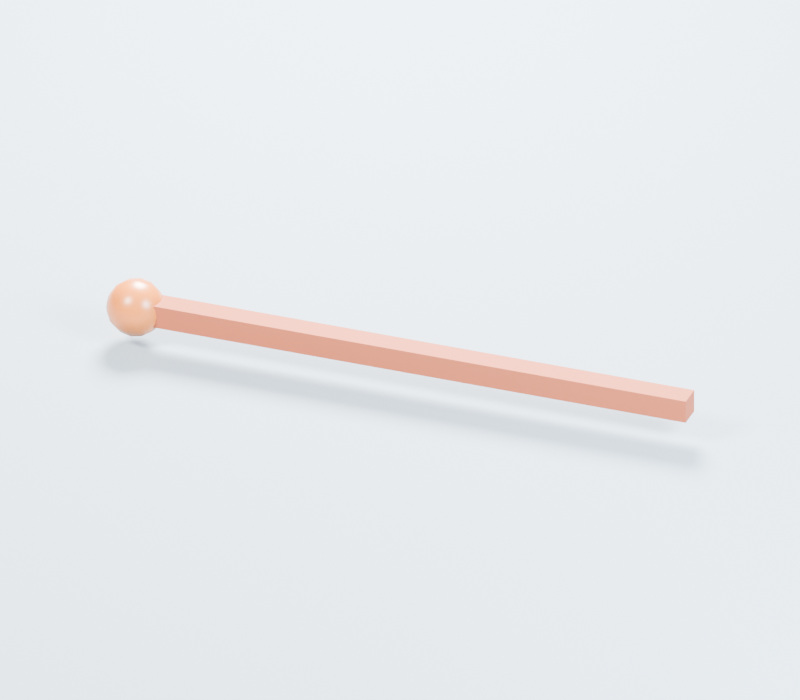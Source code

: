 # Source: wooden-splint.blend  (saved by Blender 5.3.31; exported with 4.5.12 LTS)
import bpy
from mathutils import Matrix  # noqa: F401  (used for matrix-valued properties, if any)

bpy.ops.wm.read_factory_settings(use_empty=True)
scene = bpy.context.scene
scene.name = 'Scene'

# ---- collections
col_asset = bpy.data.collections.new('ASSET'); scene.collection.children.link(col_asset)
col_preview_only = bpy.data.collections.new('PREVIEW ONLY'); scene.collection.children.link(col_preview_only)

# ---- materials (node trees are filled in below, after node groups)
mat_wooden_splint_part_1 = bpy.data.materials.new('wooden-splint part 1')
mat_wooden_splint_part_1.diffuse_color = (0.3218, 0.06615, 0.02167, 1.0)
mat_wooden_splint_part_2 = bpy.data.materials.new('wooden-splint part 2')
mat_wooden_splint_part_2.diffuse_color = (0.5157, 0.135, 0.01566, 1.0)
mat_neutral_gray_studio_floor = bpy.data.materials.new('Neutral gray studio floor')

# ---- material node trees
mat_wooden_splint_part_1.use_nodes = True; mat_wooden_splint_part_1.node_tree.nodes.clear()
_N = mat_wooden_splint_part_1.node_tree.nodes; _L = mat_wooden_splint_part_1.node_tree.links
n0 = _N.new('ShaderNodeBsdfPrincipled'); n0.name = 'Principled BSDF'; n0.location = (-200, 100)
n0.inputs[0].default_value = (0.3218, 0.06615, 0.02167, 1.0)
n0.inputs[2].default_value = 0.8
n0.inputs[10].default_value = 0.005
n1 = _N.new('ShaderNodeOutputMaterial'); n1.name = 'Material Output'; n1.location = (200, 100)
_L.new(n0.outputs[0], n1.inputs[0])
n1.is_active_output = True
mat_wooden_splint_part_2.use_nodes = True; mat_wooden_splint_part_2.node_tree.nodes.clear()
_N = mat_wooden_splint_part_2.node_tree.nodes; _L = mat_wooden_splint_part_2.node_tree.links
n0 = _N.new('ShaderNodeBsdfPrincipled'); n0.name = 'Principled BSDF'; n0.location = (-200, 100)
n0.inputs[0].default_value = (0.5157, 0.135, 0.01566, 1.0)
n0.inputs[2].default_value = 0.34
n0.inputs[10].default_value = 0.005
n1 = _N.new('ShaderNodeOutputMaterial'); n1.name = 'Material Output'; n1.location = (200, 100)
_L.new(n0.outputs[0], n1.inputs[0])
n1.is_active_output = True
mat_neutral_gray_studio_floor.use_nodes = True; mat_neutral_gray_studio_floor.node_tree.nodes.clear()
_N = mat_neutral_gray_studio_floor.node_tree.nodes; _L = mat_neutral_gray_studio_floor.node_tree.links
n0 = _N.new('ShaderNodeBsdfPrincipled'); n0.name = 'Principled BSDF'; n0.location = (-200, 100)
n0.inputs[0].default_value = (0.24, 0.29, 0.34, 1.0)
n0.inputs[2].default_value = 0.82
n0.inputs[10].default_value = 0.005
n1 = _N.new('ShaderNodeOutputMaterial'); n1.name = 'Material Output'; n1.location = (200, 100)
_L.new(n0.outputs[0], n1.inputs[0])
n1.is_active_output = True

# ---- world
world_neutral_studio = bpy.data.worlds.new('Neutral Studio'); scene.world = world_neutral_studio
world_neutral_studio.use_nodes = True; world_neutral_studio.node_tree.nodes.clear()
_N = world_neutral_studio.node_tree.nodes; _L = world_neutral_studio.node_tree.links
n0 = _N.new('ShaderNodeBackground'); n0.name = 'Background'; n0.location = (-200, 100)
n0.inputs[0].default_value = (0.63, 0.72, 0.84, 1.0)
n0.inputs[1].default_value = 0.46
n1 = _N.new('ShaderNodeOutputWorld'); n1.name = 'World Output'; n1.location = (200, 100)
_L.new(n0.outputs[0], n1.inputs[0])
n1.is_active_output = True

# ---- cameras
cam_asset_camera = bpy.data.cameras.new('Asset Camera')
cam_asset_camera.type = 'ORTHO'
cam_asset_camera.clip_start = 0.0003553
cam_asset_camera.clip_end = 4.264
cam_asset_camera.ortho_scale = 0.1377

# ---- lights
light_key_softbox = bpy.data.lights.new('Key softbox', 'AREA')
light_key_softbox.color = (1.0, 0.95, 0.86)
light_key_softbox.energy = 6.477
light_key_softbox.shape = 'DISK'
light_key_softbox.size = 0.1173
light_side_softbox = bpy.data.lights.new('Side softbox', 'AREA')
light_side_softbox.color = (0.78, 0.9, 1.0)
light_side_softbox.energy = 4.659
light_side_softbox.shape = 'DISK'
light_side_softbox.size = 0.1173
light_rim_softbox = bpy.data.lights.new('Rim softbox', 'AREA')
light_rim_softbox.energy = 8.636
light_rim_softbox.shape = 'DISK'
light_rim_softbox.size = 0.1173

# ---- meshes
me_wooden_splint_part_1 = bpy.data.meshes.new('wooden-splint part 1')
me_wooden_splint_part_1.from_pydata([(0.1015, -0.00215, -0.0021), (0.1015, 0.00215, -0.0021), (-0.0015, -0.00215, -0.0021), (-0.0015, 0.00215, -0.0021), (0.1015, 0.00215, 0.0021), (0.1015, -0.00215, 0.0021), (-0.0015, 0.00215, 0.0021), (-0.0015, -0.00215, 0.0021), (0.1015, 0.00215, 0.0021), (0.1015, 0.00215, -0.0021), (0.1015, -0.00215, 0.0021), (0.1015, -0.00215, -0.0021), (-0.0015, -0.00215, 0.0021), (-0.0015, -0.00215, -0.0021), (-0.0015, 0.00215, 0.0021), (-0.0015, 0.00215, -0.0021), (0.1015, -0.00215, 0.0021), (0.1015, -0.00215, -0.0021), (-0.0015, -0.00215, 0.0021), (-0.0015, -0.00215, -0.0021), (0.1015, 0.00215, -0.0021), (0.1015, 0.00215, 0.0021), (-0.0015, 0.00215, -0.0021), (-0.0015, 0.00215, 0.0021)], [], [(0, 2, 1), (2, 3, 1), (4, 6, 5), (6, 7, 5), (8, 10, 9), (10, 11, 9), (12, 14, 13), (14, 15, 13), (16, 18, 17), (18, 19, 17), (20, 22, 21), (22, 23, 21)])
me_wooden_splint_part_1.polygons.foreach_set('use_smooth', [True] * 12)
me_wooden_splint_part_1.materials.append(mat_wooden_splint_part_1)
me_wooden_splint_part_1.update()
me_wooden_splint_part_1.normals_split_custom_set([tuple(v) for v in zip(*[iter([0.0, 0.0, -1.0, 0.0, 0.0, -1.0, 0.0, 0.0, -1.0, 0.0, 0.0, -1.0, 0.0, 0.0, -1.0, 0.0, 0.0, -1.0, 0.0, 0.0, 1.0, 0.0, 0.0, 1.0, 0.0, 0.0, 1.0, 0.0, 0.0, 1.0, 0.0, 0.0, 1.0, 0.0, 0.0, 1.0, 1.0, 0.0, 0.0, 1.0, 0.0, 0.0, 1.0, 0.0, 0.0, 1.0, 0.0, 0.0, 1.0, 0.0, 0.0, 1.0, 0.0, 0.0, -1.0, 0.0, 0.0, -1.0, 0.0, 0.0, -1.0, 0.0, 0.0, -1.0, 0.0, 0.0, -1.0, 0.0, 0.0, -1.0, 0.0, 0.0, 0.0, -1.0, 0.0, 0.0, -1.0, 0.0, 0.0, -1.0, 0.0, 0.0, -1.0, 0.0, 0.0, -1.0, 0.0, 0.0, -1.0, 0.0, 0.0, 1.0, 0.0, 0.0, 1.0, 0.0, 0.0, 1.0, 0.0, 0.0, 1.0, 0.0, 0.0, 1.0, 0.0, 0.0, 1.0, 0.0])] * 3)])
me_wooden_splint_part_2 = bpy.data.meshes.new('wooden-splint part 2')
me_wooden_splint_part_2.from_pydata([(0.0051, 0.0, 3.123e-19), (0.0051, 0.0, 3.123e-19), (0.0051, 0.0, 3.123e-19), (0.0051, 0.0, 3.123e-19), (0.0051, 0.0, 3.123e-19), (0.0051, 0.0, 3.123e-19), (0.0051, 0.0, 3.123e-19), (0.0051, 0.0, 3.123e-19), (0.0051, 0.0, 3.123e-19), (0.0051, 0.0, 3.123e-19), (0.0051, 0.0, 3.123e-19), (0.0051, 0.0, 3.123e-19), (0.0051, 0.0, 3.123e-19), (0.004712, 0.0, 0.001952), (0.004712, -0.0009758, 0.00169), (0.004712, -0.00169, 0.0009758), (0.004712, -0.001952, 4.08e-19), (0.004712, -0.00169, -0.0009758), (0.004712, -0.0009758, -0.00169), (0.004712, -2.39e-19, -0.001952), (0.004712, 0.0009758, -0.00169), (0.004712, 0.00169, -0.0009758), (0.004712, 0.001952, -7.001e-20), (0.004712, 0.00169, 0.0009758), (0.004712, 0.0009758, 0.00169), (0.004712, 4.78e-19, 0.001952), (0.003606, 0.0, 0.003606), (0.003606, -0.001803, 0.003123), (0.003606, -0.003123, 0.001803), (0.003606, -0.003606, 4.416e-19), (0.003606, -0.003123, -0.001803), (0.003606, -0.001803, -0.003123), (0.003606, -4.416e-19, -0.003606), (0.003606, 0.001803, -0.003123), (0.003606, 0.003123, -0.001803), (0.003606, 0.003606, -4.416e-19), (0.003606, 0.003123, 0.001803), (0.003606, 0.001803, 0.003123), (0.003606, 8.833e-19, 0.003606), (0.001952, 0.0, 0.004712), (0.001952, -0.002356, 0.004081), (0.001952, -0.004081, 0.002356), (0.001952, -0.004712, 4.08e-19), (0.001952, -0.004081, -0.002356), (0.001952, -0.002356, -0.004081), (0.001952, -5.77e-19, -0.004712), (0.001952, 0.002356, -0.004081), (0.001952, 0.004081, -0.002356), (0.001952, 0.004712, -7.46e-19), (0.001952, 0.004081, 0.002356), (0.001952, 0.002356, 0.004081), (0.001952, 1.154e-18, 0.004712), (1.037e-26, 0.0, 0.0051), (4.184e-20, -0.00255, 0.004417), (1.561e-19, -0.004417, 0.00255), (3.123e-19, -0.0051, 3.123e-19), (4.684e-19, -0.004417, -0.00255), (5.827e-19, -0.00255, -0.004417), (6.246e-19, -6.246e-19, -0.0051), (5.827e-19, 0.00255, -0.004417), (4.684e-19, 0.004417, -0.00255), (3.123e-19, 0.0051, -9.369e-19), (1.561e-19, 0.004417, 0.00255), (4.184e-20, 0.00255, 0.004417), (1.037e-26, 1.249e-18, 0.0051), (-0.001952, 0.0, 0.004712), (-0.001952, -0.002356, 0.004081), (-0.001952, -0.004081, 0.002356), (-0.001952, -0.004712, 1.69e-19), (-0.001952, -0.004081, -0.002356), (-0.001952, -0.002356, -0.004081), (-0.001952, -5.77e-19, -0.004712), (-0.001952, 0.002356, -0.004081), (-0.001952, 0.004081, -0.002356), (-0.001952, 0.004712, -9.85e-19), (-0.001952, 0.004081, 0.002356), (-0.001952, 0.002356, 0.004081), (-0.001952, 1.154e-18, 0.004712), (-0.003606, 0.0, 0.003606), (-0.003606, -0.001803, 0.003123), (-0.003606, -0.003123, 0.001803), (-0.003606, -0.003606, 8.809e-27), (-0.003606, -0.003123, -0.001803), (-0.003606, -0.001803, -0.003123), (-0.003606, -4.416e-19, -0.003606), (-0.003606, 0.001803, -0.003123), (-0.003606, 0.003123, -0.001803), (-0.003606, 0.003606, -8.833e-19), (-0.003606, 0.003123, 0.001803), (-0.003606, 0.001803, 0.003123), (-0.003606, 8.833e-19, 0.003606), (-0.004712, 0.0, 0.001952), (-0.004712, -0.0009758, 0.00169), (-0.004712, -0.00169, 0.0009758), (-0.004712, -0.001952, -1.69e-19), (-0.004712, -0.00169, -0.0009758), (-0.004712, -0.0009758, -0.00169), (-0.004712, -2.39e-19, -0.001952), (-0.004712, 0.0009758, -0.00169), (-0.004712, 0.00169, -0.0009758), (-0.004712, 0.001952, -6.47e-19), (-0.004712, 0.00169, 0.0009758), (-0.004712, 0.0009758, 0.00169), (-0.004712, 4.78e-19, 0.001952), (-0.0051, 0.0, 3.123e-19), (-0.0051, -3.123e-19, 2.286e-19), (-0.0051, -5.409e-19, 1.037e-26), (-0.0051, -6.246e-19, -3.123e-19), (-0.0051, -5.409e-19, -6.246e-19), (-0.0051, -3.123e-19, -8.532e-19), (-0.0051, -7.649e-35, -9.369e-19), (-0.0051, 3.123e-19, -8.532e-19), (-0.0051, 5.409e-19, -6.246e-19), (-0.0051, 6.246e-19, -3.123e-19), (-0.0051, 5.409e-19, 1.037e-26), (-0.0051, 3.123e-19, 2.286e-19), (-0.0051, 1.53e-34, 3.123e-19)], [], [(0, 13, 14), (1, 14, 15), (2, 15, 16), (3, 16, 17), (4, 17, 18), (5, 18, 19), (6, 19, 20), (7, 20, 21), (8, 21, 22), (9, 22, 23), (10, 23, 24), (11, 24, 25), (14, 13, 27), (13, 26, 27), (15, 14, 28), (14, 27, 28), (16, 15, 29), (15, 28, 29), (17, 16, 30), (16, 29, 30), (18, 17, 31), (17, 30, 31), (19, 18, 32), (18, 31, 32), (20, 19, 33), (19, 32, 33), (21, 20, 34), (20, 33, 34), (22, 21, 35), (21, 34, 35), (23, 22, 36), (22, 35, 36), (24, 23, 37), (23, 36, 37), (25, 24, 38), (24, 37, 38), (27, 26, 40), (26, 39, 40), (28, 27, 41), (27, 40, 41), (29, 28, 42), (28, 41, 42), (30, 29, 43), (29, 42, 43), (31, 30, 44), (30, 43, 44), (32, 31, 45), (31, 44, 45), (33, 32, 46), (32, 45, 46), (34, 33, 47), (33, 46, 47), (35, 34, 48), (34, 47, 48), (36, 35, 49), (35, 48, 49), (37, 36, 50), (36, 49, 50), (38, 37, 51), (37, 50, 51), (40, 39, 53), (39, 52, 53), (41, 40, 54), (40, 53, 54), (42, 41, 55), (41, 54, 55), (43, 42, 56), (42, 55, 56), (44, 43, 57), (43, 56, 57), (45, 44, 58), (44, 57, 58), (46, 45, 59), (45, 58, 59), (47, 46, 60), (46, 59, 60), (48, 47, 61), (47, 60, 61), (49, 48, 62), (48, 61, 62), (50, 49, 63), (49, 62, 63), (51, 50, 64), (50, 63, 64), (53, 52, 66), (52, 65, 66), (54, 53, 67), (53, 66, 67), (55, 54, 68), (54, 67, 68), (56, 55, 69), (55, 68, 69), (57, 56, 70), (56, 69, 70), (58, 57, 71), (57, 70, 71), (59, 58, 72), (58, 71, 72), (60, 59, 73), (59, 72, 73), (61, 60, 74), (60, 73, 74), (62, 61, 75), (61, 74, 75), (63, 62, 76), (62, 75, 76), (64, 63, 77), (63, 76, 77), (66, 65, 79), (65, 78, 79), (67, 66, 80), (66, 79, 80), (68, 67, 81), (67, 80, 81), (69, 68, 82), (68, 81, 82), (70, 69, 83), (69, 82, 83), (71, 70, 84), (70, 83, 84), (72, 71, 85), (71, 84, 85), (73, 72, 86), (72, 85, 86), (74, 73, 87), (73, 86, 87), (75, 74, 88), (74, 87, 88), (76, 75, 89), (75, 88, 89), (77, 76, 90), (76, 89, 90), (79, 78, 92), (78, 91, 92), (80, 79, 93), (79, 92, 93), (81, 80, 94), (80, 93, 94), (82, 81, 95), (81, 94, 95), (83, 82, 96), (82, 95, 96), (84, 83, 97), (83, 96, 97), (85, 84, 98), (84, 97, 98), (86, 85, 99), (85, 98, 99), (87, 86, 100), (86, 99, 100), (88, 87, 101), (87, 100, 101), (89, 88, 102), (88, 101, 102), (90, 89, 103), (89, 102, 103), (92, 91, 105), (93, 92, 106), (94, 93, 107), (95, 94, 108), (96, 95, 109), (97, 96, 110), (98, 97, 111), (99, 98, 112), (100, 99, 113), (101, 100, 114), (102, 101, 115), (103, 102, 116)])
me_wooden_splint_part_2.polygons.foreach_set('use_smooth', [True] * 168)
me_wooden_splint_part_2.materials.append(mat_wooden_splint_part_2)
me_wooden_splint_part_2.update()
me_wooden_splint_part_2.normals_split_custom_set([tuple(v) for v in zip(*[iter([1.0, -2.295e-05, 1.779e-05, 0.9239, -4.932e-06, 0.3827, 0.9239, -0.1914, 0.3314, 1.0, -2.93e-05, 3.804e-06, 0.9239, -0.1914, 0.3314, 0.9239, -0.3314, 0.1913, 1.0, -2.671e-05, -1.131e-05, 0.9239, -0.3314, 0.1913, 0.9239, -0.3827, -1.306e-06, 1.0, -1.744e-05, -2.33e-05, 0.9239, -0.3827, -1.306e-06, 0.9239, -0.3314, -0.1914, 1.0, -3.966e-06, -2.914e-05, 0.9239, -0.3314, -0.1914, 0.9239, -0.1913, -0.3314, 1.0, 1.175e-05, -2.709e-05, 0.9239, -0.1913, -0.3314, 0.9239, 1.359e-06, -0.3827, 1.0, 2.295e-05, -1.779e-05, 0.9239, 1.359e-06, -0.3827, 0.9239, 0.1914, -0.3314, 1.0, 2.93e-05, -3.804e-06, 0.9239, 0.1914, -0.3314, 0.9239, 0.3314, -0.1913, 1.0, 2.671e-05, 1.131e-05, 0.9239, 0.3314, -0.1913, 0.9239, 0.3827, 1.306e-06, 1.0, 1.744e-05, 2.33e-05, 0.9239, 0.3827, 1.306e-06, 0.9239, 0.3314, 0.1914, 1.0, 3.966e-06, 2.914e-05, 0.9239, 0.3314, 0.1914, 0.9239, 0.1913, 0.3314, 1.0, -1.175e-05, 2.709e-05, 0.9239, 0.1913, 0.3314, 0.9239, 3.852e-06, 0.3827, 0.9239, -0.1914, 0.3314, 0.9239, -4.932e-06, 0.3827, 0.7071, -0.3536, 0.6124, 0.9239, -4.932e-06, 0.3827, 0.7071, -3.345e-05, 0.7071, 0.7071, -0.3536, 0.6124, 0.9239, -0.3314, 0.1913, 0.9239, -0.1914, 0.3314, 0.7071, -0.6124, 0.3536, 0.9239, -0.1914, 0.3314, 0.7071, -0.3536, 0.6124, 0.7071, -0.6124, 0.3536, 0.9239, -0.3827, -1.306e-06, 0.9239, -0.3314, 0.1913, 0.7071, -0.7071, -3.099e-06, 0.9239, -0.3314, 0.1913, 0.7071, -0.6124, 0.3536, 0.7071, -0.7071, -3.099e-06, 0.9239, -0.3314, -0.1914, 0.9239, -0.3827, -1.306e-06, 0.7071, -0.6124, -0.3536, 0.9239, -0.3827, -1.306e-06, 0.7071, -0.7071, -3.099e-06, 0.7071, -0.6124, -0.3536, 0.9239, -0.1913, -0.3314, 0.9239, -0.3314, -0.1914, 0.7071, -0.3536, -0.6124, 0.9239, -0.3314, -0.1914, 0.7071, -0.6124, -0.3536, 0.7071, -0.3536, -0.6124, 0.9239, 1.359e-06, -0.3827, 0.9239, -0.1913, -0.3314, 0.7071, 2.998e-06, -0.7071, 0.9239, -0.1913, -0.3314, 0.7071, -0.3536, -0.6124, 0.7071, 2.998e-06, -0.7071, 0.9239, 0.1914, -0.3314, 0.9239, 1.359e-06, -0.3827, 0.7071, 0.3536, -0.6124, 0.9239, 1.359e-06, -0.3827, 0.7071, 2.998e-06, -0.7071, 0.7071, 0.3536, -0.6124, 0.9239, 0.3314, -0.1913, 0.9239, 0.1914, -0.3314, 0.7071, 0.6124, -0.3536, 0.9239, 0.1914, -0.3314, 0.7071, 0.3536, -0.6124, 0.7071, 0.6124, -0.3536, 0.9239, 0.3827, 1.306e-06, 0.9239, 0.3314, -0.1913, 0.7071, 0.7071, 3.099e-06, 0.9239, 0.3314, -0.1913, 0.7071, 0.6124, -0.3536, 0.7071, 0.7071, 3.099e-06, 0.9239, 0.3314, 0.1914, 0.9239, 0.3827, 1.306e-06, 0.7071, 0.6124, 0.3536, 0.9239, 0.3827, 1.306e-06, 0.7071, 0.7071, 3.099e-06, 0.7071, 0.6124, 0.3536, 0.9239, 0.1913, 0.3314, 0.9239, 0.3314, 0.1914, 0.7071, 0.3536, 0.6124, 0.9239, 0.3314, 0.1914, 0.7071, 0.6124, 0.3536, 0.7071, 0.3536, 0.6124, 0.9239, 3.852e-06, 0.3827, 0.9239, 0.1913, 0.3314, 0.7071, 6.266e-05, 0.7071, 0.9239, 0.1913, 0.3314, 0.7071, 0.3536, 0.6124, 0.7071, 6.266e-05, 0.7071, 0.7071, -0.3536, 0.6124, 0.7071, -3.345e-05, 0.7071, 0.3827, -0.4619, 0.8001, 0.7071, -3.345e-05, 0.7071, 0.3827, -2.371e-05, 0.9239, 0.3827, -0.4619, 0.8001, 0.7071, -0.6124, 0.3536, 0.7071, -0.3536, 0.6124, 0.3827, -0.8001, 0.4619, 0.7071, -0.3536, 0.6124, 0.3827, -0.4619, 0.8001, 0.3827, -0.8001, 0.4619, 0.7071, -0.7071, -3.099e-06, 0.7071, -0.6124, 0.3536, 0.3827, -0.9239, -1.739e-06, 0.7071, -0.6124, 0.3536, 0.3827, -0.8001, 0.4619, 0.3827, -0.9239, -1.739e-06, 0.7071, -0.6124, -0.3536, 0.7071, -0.7071, -3.099e-06, 0.3827, -0.8001, -0.4619, 0.7071, -0.7071, -3.099e-06, 0.3827, -0.9239, -1.739e-06, 0.3827, -0.8001, -0.4619, 0.7071, -0.3536, -0.6124, 0.7071, -0.6124, -0.3536, 0.3827, -0.4619, -0.8001, 0.7071, -0.6124, -0.3536, 0.3827, -0.8001, -0.4619, 0.3827, -0.4619, -0.8001, 0.7071, 2.998e-06, -0.7071, 0.7071, -0.3536, -0.6124, 0.3827, 1.795e-06, -0.9239, 0.7071, -0.3536, -0.6124, 0.3827, -0.4619, -0.8001, 0.3827, 1.795e-06, -0.9239, 0.7071, 0.3536, -0.6124, 0.7071, 2.998e-06, -0.7071, 0.3827, 0.4619, -0.8001, 0.7071, 2.998e-06, -0.7071, 0.3827, 1.795e-06, -0.9239, 0.3827, 0.4619, -0.8001, 0.7071, 0.6124, -0.3536, 0.7071, 0.3536, -0.6124, 0.3827, 0.8001, -0.4619, 0.7071, 0.3536, -0.6124, 0.3827, 0.4619, -0.8001, 0.3827, 0.8001, -0.4619, 0.7071, 0.7071, 3.099e-06, 0.7071, 0.6124, -0.3536, 0.3827, 0.9239, 1.739e-06, 0.7071, 0.6124, -0.3536, 0.3827, 0.8001, -0.4619, 0.3827, 0.9239, 1.739e-06, 0.7071, 0.6124, 0.3536, 0.7071, 0.7071, 3.099e-06, 0.3827, 0.8001, 0.4619, 0.7071, 0.7071, 3.099e-06, 0.3827, 0.9239, 1.739e-06, 0.3827, 0.8001, 0.4619, 0.7071, 0.3536, 0.6124, 0.7071, 0.6124, 0.3536, 0.3827, 0.4619, 0.8001, 0.7071, 0.6124, 0.3536, 0.3827, 0.8001, 0.4619, 0.3827, 0.4619, 0.8001, 0.7071, 6.266e-05, 0.7071, 0.7071, 0.3536, 0.6124, 0.3827, 3.265e-05, 0.9239, 0.7071, 0.3536, 0.6124, 0.3827, 0.4619, 0.8001, 0.3827, 3.265e-05, 0.9239, 0.3827, -0.4619, 0.8001, 0.3827, -2.371e-05, 0.9239, -1.24e-07, -0.5, 0.866, 0.3827, -2.371e-05, 0.9239, -1.797e-05, -4.476e-05, 1.0, -1.24e-07, -0.5, 0.866, 0.3827, -0.8001, 0.4619, 0.3827, -0.4619, 0.8001, 1.55e-08, -0.866, 0.5, 0.3827, -0.4619, 0.8001, -1.24e-07, -0.5, 0.866, 1.55e-08, -0.866, 0.5, 0.3827, -0.9239, -1.739e-06, 0.3827, -0.8001, 0.4619, 0.0, -1.0, -5.166e-09, 0.3827, -0.8001, 0.4619, 1.55e-08, -0.866, 0.5, 0.0, -1.0, -5.166e-09, 0.3827, -0.8001, -0.4619, 0.3827, -0.9239, -1.739e-06, -2.067e-08, -0.866, -0.5, 0.3827, -0.9239, -1.739e-06, 0.0, -1.0, -5.166e-09, -2.067e-08, -0.866, -0.5, 0.3827, -0.4619, -0.8001, 0.3827, -0.8001, -0.4619, 9.299e-08, -0.5, -0.866, 0.3827, -0.8001, -0.4619, -2.067e-08, -0.866, -0.5, 9.299e-08, -0.5, -0.866, 0.3827, 1.795e-06, -0.9239, 0.3827, -0.4619, -0.8001, 0.0, 0.0, -1.0, 0.3827, -0.4619, -0.8001, 9.299e-08, -0.5, -0.866, 0.0, 0.0, -1.0, 0.3827, 0.4619, -0.8001, 0.3827, 1.795e-06, -0.9239, -1.24e-07, 0.5, -0.866, 0.3827, 1.795e-06, -0.9239, 0.0, 0.0, -1.0, -1.24e-07, 0.5, -0.866, 0.3827, 0.8001, -0.4619, 0.3827, 0.4619, -0.8001, 1.55e-08, 0.866, -0.5, 0.3827, 0.4619, -0.8001, -1.24e-07, 0.5, -0.866, 1.55e-08, 0.866, -0.5, 0.3827, 0.9239, 1.739e-06, 0.3827, 0.8001, -0.4619, 0.0, 1.0, 5.166e-09, 0.3827, 0.8001, -0.4619, 1.55e-08, 0.866, -0.5, 0.0, 1.0, 5.166e-09, 0.3827, 0.8001, 0.4619, 0.3827, 0.9239, 1.739e-06, -2.067e-08, 0.866, 0.5, 0.3827, 0.9239, 1.739e-06, 0.0, 1.0, 5.166e-09, -2.067e-08, 0.866, 0.5, 0.3827, 0.4619, 0.8001, 0.3827, 0.8001, 0.4619, 9.299e-08, 0.5, 0.866, 0.3827, 0.8001, 0.4619, -2.067e-08, 0.866, 0.5, 9.299e-08, 0.5, 0.866, 0.3827, 3.265e-05, 0.9239, 0.3827, 0.4619, 0.8001, 1.797e-05, 4.476e-05, 1.0, 0.3827, 0.4619, 0.8001, 9.299e-08, 0.5, 0.866, 1.797e-05, 4.476e-05, 1.0, -1.24e-07, -0.5, 0.866, -1.797e-05, -4.476e-05, 1.0, -0.3827, -0.4619, 0.8001, -1.797e-05, -4.476e-05, 1.0, -0.3827, -3.265e-05, 0.9239, -0.3827, -0.4619, 0.8001, 1.55e-08, -0.866, 0.5, -1.24e-07, -0.5, 0.866, -0.3827, -0.8001, 0.4619, -1.24e-07, -0.5, 0.866, -0.3827, -0.4619, 0.8001, -0.3827, -0.8001, 0.4619, 0.0, -1.0, -5.166e-09, 1.55e-08, -0.866, 0.5, -0.3827, -0.9239, -1.65e-06, 1.55e-08, -0.866, 0.5, -0.3827, -0.8001, 0.4619, -0.3827, -0.9239, -1.65e-06, -2.067e-08, -0.866, -0.5, 0.0, -1.0, -5.166e-09, -0.3827, -0.8001, -0.4619, 0.0, -1.0, -5.166e-09, -0.3827, -0.9239, -1.65e-06, -0.3827, -0.8001, -0.4619, 9.299e-08, -0.5, -0.866, -2.067e-08, -0.866, -0.5, -0.3827, -0.4619, -0.8001, -2.067e-08, -0.866, -0.5, -0.3827, -0.8001, -0.4619, -0.3827, -0.4619, -0.8001, 0.0, 0.0, -1.0, 9.299e-08, -0.5, -0.866, -0.3827, -6.525e-07, -0.9239, 9.299e-08, -0.5, -0.866, -0.3827, -0.4619, -0.8001, -0.3827, -6.525e-07, -0.9239, -1.24e-07, 0.5, -0.866, 0.0, 0.0, -1.0, -0.3827, 0.4619, -0.8001, 0.0, 0.0, -1.0, -0.3827, -6.525e-07, -0.9239, -0.3827, 0.4619, -0.8001, 1.55e-08, 0.866, -0.5, -1.24e-07, 0.5, -0.866, -0.3827, 0.8001, -0.4619, -1.24e-07, 0.5, -0.866, -0.3827, 0.4619, -0.8001, -0.3827, 0.8001, -0.4619, 0.0, 1.0, 5.166e-09, 1.55e-08, 0.866, -0.5, -0.3827, 0.9239, 1.65e-06, 1.55e-08, 0.866, -0.5, -0.3827, 0.8001, -0.4619, -0.3827, 0.9239, 1.65e-06, -2.067e-08, 0.866, 0.5, 0.0, 1.0, 5.166e-09, -0.3827, 0.8001, 0.4619, 0.0, 1.0, 5.166e-09, -0.3827, 0.9239, 1.65e-06, -0.3827, 0.8001, 0.4619, 9.299e-08, 0.5, 0.866, -2.067e-08, 0.866, 0.5, -0.3827, 0.4619, 0.8001, -2.067e-08, 0.866, 0.5, -0.3827, 0.8001, 0.4619, -0.3827, 0.4619, 0.8001, 1.797e-05, 4.476e-05, 1.0, 9.299e-08, 0.5, 0.866, -0.3827, 2.371e-05, 0.9239, 9.299e-08, 0.5, 0.866, -0.3827, 0.4619, 0.8001, -0.3827, 2.371e-05, 0.9239, -0.3827, -0.4619, 0.8001, -0.3827, -3.265e-05, 0.9239, -0.7071, -0.3536, 0.6124, -0.3827, -3.265e-05, 0.9239, -0.7071, -6.264e-05, 0.7071, -0.7071, -0.3536, 0.6124, -0.3827, -0.8001, 0.4619, -0.3827, -0.4619, 0.8001, -0.7071, -0.6124, 0.3536, -0.3827, -0.4619, 0.8001, -0.7071, -0.3536, 0.6124, -0.7071, -0.6124, 0.3536, -0.3827, -0.9239, -1.65e-06, -0.3827, -0.8001, 0.4619, -0.7071, -0.7071, 9.417e-07, -0.3827, -0.8001, 0.4619, -0.7071, -0.6124, 0.3536, -0.7071, -0.7071, 9.417e-07, -0.3827, -0.8001, -0.4619, -0.3827, -0.9239, -1.65e-06, -0.7071, -0.6124, -0.3536, -0.3827, -0.9239, -1.65e-06, -0.7071, -0.7071, 9.417e-07, -0.7071, -0.6124, -0.3536, -0.3827, -0.4619, -0.8001, -0.3827, -0.8001, -0.4619, -0.7071, -0.3536, -0.6124, -0.3827, -0.8001, -0.4619, -0.7071, -0.6124, -0.3536, -0.7071, -0.3536, -0.6124, -0.3827, -6.525e-07, -0.9239, -0.3827, -0.4619, -0.8001, -0.7071, 3.386e-06, -0.7071, -0.3827, -0.4619, -0.8001, -0.7071, -0.3536, -0.6124, -0.7071, 3.386e-06, -0.7071, -0.3827, 0.4619, -0.8001, -0.3827, -6.525e-07, -0.9239, -0.7071, 0.3536, -0.6124, -0.3827, -6.525e-07, -0.9239, -0.7071, 3.386e-06, -0.7071, -0.7071, 0.3536, -0.6124, -0.3827, 0.8001, -0.4619, -0.3827, 0.4619, -0.8001, -0.7071, 0.6124, -0.3536, -0.3827, 0.4619, -0.8001, -0.7071, 0.3536, -0.6124, -0.7071, 0.6124, -0.3536, -0.3827, 0.9239, 1.65e-06, -0.3827, 0.8001, -0.4619, -0.7071, 0.7071, -9.417e-07, -0.3827, 0.8001, -0.4619, -0.7071, 0.6124, -0.3536, -0.7071, 0.7071, -9.417e-07, -0.3827, 0.8001, 0.4619, -0.3827, 0.9239, 1.65e-06, -0.7071, 0.6124, 0.3536, -0.3827, 0.9239, 1.65e-06, -0.7071, 0.7071, -9.417e-07, -0.7071, 0.6124, 0.3536, -0.3827, 0.4619, 0.8001, -0.3827, 0.8001, 0.4619, -0.7071, 0.3536, 0.6124, -0.3827, 0.8001, 0.4619, -0.7071, 0.6124, 0.3536, -0.7071, 0.3536, 0.6124, -0.3827, 2.371e-05, 0.9239, -0.3827, 0.4619, 0.8001, -0.7071, 3.348e-05, 0.7071, -0.3827, 0.4619, 0.8001, -0.7071, 0.3536, 0.6124, -0.7071, 3.348e-05, 0.7071, -0.7071, -0.3536, 0.6124, -0.7071, -6.264e-05, 0.7071, -0.9239, -0.1913, 0.3314, -0.7071, -6.264e-05, 0.7071, -0.9239, -3.934e-06, 0.3827, -0.9239, -0.1913, 0.3314, -0.7071, -0.6124, 0.3536, -0.7071, -0.3536, 0.6124, -0.9239, -0.3314, 0.1914, -0.7071, -0.3536, 0.6124, -0.9239, -0.1913, 0.3314, -0.9239, -0.3314, 0.1914, -0.7071, -0.7071, 9.417e-07, -0.7071, -0.6124, 0.3536, -0.9239, -0.3827, 1.308e-06, -0.7071, -0.6124, 0.3536, -0.9239, -0.3314, 0.1914, -0.9239, -0.3827, 1.308e-06, -0.7071, -0.6124, -0.3536, -0.7071, -0.7071, 9.417e-07, -0.9239, -0.3314, -0.1913, -0.7071, -0.7071, 9.417e-07, -0.9239, -0.3827, 1.308e-06, -0.9239, -0.3314, -0.1913, -0.7071, -0.3536, -0.6124, -0.7071, -0.6124, -0.3536, -0.9239, -0.1914, -0.3314, -0.7071, -0.6124, -0.3536, -0.9239, -0.3314, -0.1913, -0.9239, -0.1914, -0.3314, -0.7071, 3.386e-06, -0.7071, -0.7071, -0.3536, -0.6124, -0.9239, -1.374e-06, -0.3827, -0.7071, -0.3536, -0.6124, -0.9239, -0.1914, -0.3314, -0.9239, -1.374e-06, -0.3827, -0.7071, 0.3536, -0.6124, -0.7071, 3.386e-06, -0.7071, -0.9239, 0.1913, -0.3314, -0.7071, 3.386e-06, -0.7071, -0.9239, -1.374e-06, -0.3827, -0.9239, 0.1913, -0.3314, -0.7071, 0.6124, -0.3536, -0.7071, 0.3536, -0.6124, -0.9239, 0.3314, -0.1914, -0.7071, 0.3536, -0.6124, -0.9239, 0.1913, -0.3314, -0.9239, 0.3314, -0.1914, -0.7071, 0.7071, -9.417e-07, -0.7071, 0.6124, -0.3536, -0.9239, 0.3827, -1.308e-06, -0.7071, 0.6124, -0.3536, -0.9239, 0.3314, -0.1914, -0.9239, 0.3827, -1.308e-06, -0.7071, 0.6124, 0.3536, -0.7071, 0.7071, -9.417e-07, -0.9239, 0.3314, 0.1913, -0.7071, 0.7071, -9.417e-07, -0.9239, 0.3827, -1.308e-06, -0.9239, 0.3314, 0.1913, -0.7071, 0.3536, 0.6124, -0.7071, 0.6124, 0.3536, -0.9239, 0.1914, 0.3314, -0.7071, 0.6124, 0.3536, -0.9239, 0.3314, 0.1913, -0.9239, 0.1914, 0.3314, -0.7071, 3.348e-05, 0.7071, -0.7071, 0.3536, 0.6124, -0.9239, 5.044e-06, 0.3827, -0.7071, 0.3536, 0.6124, -0.9239, 0.1914, 0.3314, -0.9239, 5.044e-06, 0.3827, -0.9239, -0.1913, 0.3314, -0.9239, -3.934e-06, 0.3827, -1.0, 1.141e-05, 2.708e-05, -0.9239, -0.3314, 0.1914, -0.9239, -0.1913, 0.3314, -1.0, -3.492e-06, 2.913e-05, -0.9239, -0.3827, 1.308e-06, -0.9239, -0.3314, 0.1914, -1.0, -1.744e-05, 2.33e-05, -0.9239, -0.3314, -0.1913, -0.9239, -0.3827, 1.308e-06, -1.0, -2.671e-05, 1.131e-05, -0.9239, -0.1914, -0.3314, -0.9239, -0.3314, -0.1913, -1.0, -2.931e-05, -3.817e-06, -0.9239, -1.374e-06, -0.3827, -0.9239, -0.1914, -0.3314, -1.0, -2.33e-05, -1.779e-05, -0.9239, 0.1913, -0.3314, -0.9239, -1.374e-06, -0.3827, -1.0, -1.141e-05, -2.708e-05, -0.9239, 0.3314, -0.1914, -0.9239, 0.1913, -0.3314, -1.0, 3.492e-06, -2.913e-05, -0.9239, 0.3827, -1.308e-06, -0.9239, 0.3314, -0.1914, -1.0, 1.744e-05, -2.33e-05, -0.9239, 0.3314, 0.1913, -0.9239, 0.3827, -1.308e-06, -1.0, 2.671e-05, -1.131e-05, -0.9239, 0.1914, 0.3314, -0.9239, 0.3314, 0.1913, -1.0, 2.931e-05, 3.817e-06, -0.9239, 5.044e-06, 0.3827, -0.9239, 0.1914, 0.3314, -1.0, 2.33e-05, 1.779e-05])] * 3)])
me_studio_floor = bpy.data.meshes.new('Studio Floor')
me_studio_floor.from_pydata([(-2.132, -2.132, 0.0), (2.132, -2.132, 0.0), (2.132, 2.132, 0.0), (-2.132, 2.132, 0.0)], [], [(0, 1, 2, 3)])
me_studio_floor.materials.append(mat_neutral_gray_studio_floor)
me_studio_floor.update()

# ---- objects
ob_wooden_splint_part_1 = bpy.data.objects.new('wooden-splint part 1', me_wooden_splint_part_1)
ob_wooden_splint_part_2 = bpy.data.objects.new('wooden-splint part 2', me_wooden_splint_part_2)
ob_tip = bpy.data.objects.new('tip', None)
ob_asset_camera = bpy.data.objects.new('Asset Camera', cam_asset_camera)
ob_studio_floor = bpy.data.objects.new('Studio Floor', me_studio_floor)
ob_key_softbox = bpy.data.objects.new('Key softbox', light_key_softbox)
ob_side_softbox = bpy.data.objects.new('Side softbox', light_side_softbox)
ob_rim_softbox = bpy.data.objects.new('Rim softbox', light_rim_softbox)

# ---- transforms, parenting, visibility, modifiers, constraints
ob_wooden_splint_part_1.location = (0.0, 0.0, 0.0)
ob_wooden_splint_part_2.location = (0.0, 0.0, 0.0)
ob_tip.location = (0.0, 0.0, 0.0)
ob_tip.empty_display_size = 0.01066
ob_asset_camera.location = (0.1624, -0.3135, 0.1896)
ob_asset_camera.rotation_euler = (1.056, -4.388e-09, 0.3488)
ob_studio_floor.location = (0.0482, 0.0, -0.006699)
ob_key_softbox.location = (-0.1224, -0.2132, 0.2772)
ob_key_softbox.rotation_euler = (0.7779, -1.016e-08, -0.6747)
ob_side_softbox.location = (0.2507, -0.08528, 0.1599)
ob_side_softbox.rotation_euler = (0.9418, -6.887e-08, 1.172)
ob_rim_softbox.location = (-0.01576, 0.1812, 0.1919)
ob_rim_softbox.rotation_euler = (0.7862, -9.356e-08, -2.802)

# ---- collection membership
col_asset.objects.link(ob_wooden_splint_part_1)
col_asset.objects.link(ob_wooden_splint_part_2)
col_asset.objects.link(ob_tip)
col_preview_only.objects.link(ob_asset_camera)
col_preview_only.objects.link(ob_studio_floor)
col_preview_only.objects.link(ob_key_softbox)
col_preview_only.objects.link(ob_side_softbox)
col_preview_only.objects.link(ob_rim_softbox)

# ---- scene / render settings (as saved in the file)
scene.camera = ob_asset_camera
scene.frame_start = 1; scene.frame_end = 250; scene.frame_set(1)
scene.render.engine = 'CYCLES'
scene.render.resolution_x = 480
scene.render.resolution_y = 420
scene.render.bake_bias = 0.0
scene.render.bake_samples = 0
scene.render.compositor_device = 'GPU'
scene.cycles.samples = 12
scene.cycles.transmission_bounces = 6
scene.eevee.use_volume_custom_range = False
scene.eevee.fast_gi_thickness_near = 0.1
scene.eevee.fast_gi_thickness_far = 0.0
scene.eevee.ray_tracing_options.screen_trace_thickness = 0.1
bpy.context.view_layer.update()
